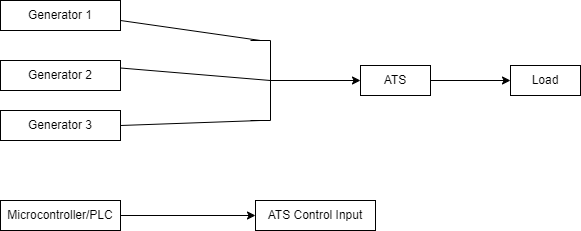

The diagram above was exported from draw.io. Its source (the exported page's mxGraphModel, read from the mxfile embedded in the PNG):
<mxGraphModel dx="1272" dy="539" grid="1" gridSize="10" guides="1" tooltips="1" connect="1" arrows="1" fold="1" page="1" pageScale="1" pageWidth="850" pageHeight="1100" math="0" shadow="0">
  <root>
    <mxCell id="0" />
    <mxCell id="1" parent="0" />
    <mxCell id="shc5REQBGXSOSas_KxdZ-1" value="Generator 1" style="rounded=0;whiteSpace=wrap;html=1;" vertex="1" parent="1">
      <mxGeometry x="50" y="50" width="120" height="30" as="geometry" />
    </mxCell>
    <mxCell id="shc5REQBGXSOSas_KxdZ-2" value="ATS Control Input" style="rounded=0;whiteSpace=wrap;html=1;" vertex="1" parent="1">
      <mxGeometry x="305" y="250" width="120" height="30" as="geometry" />
    </mxCell>
    <mxCell id="shc5REQBGXSOSas_KxdZ-3" value="Generator 2" style="rounded=0;whiteSpace=wrap;html=1;" vertex="1" parent="1">
      <mxGeometry x="50" y="110" width="120" height="30" as="geometry" />
    </mxCell>
    <mxCell id="shc5REQBGXSOSas_KxdZ-4" value="Generator 3" style="rounded=0;whiteSpace=wrap;html=1;" vertex="1" parent="1">
      <mxGeometry x="50" y="160" width="120" height="30" as="geometry" />
    </mxCell>
    <mxCell id="shc5REQBGXSOSas_KxdZ-14" style="edgeStyle=orthogonalEdgeStyle;rounded=0;orthogonalLoop=1;jettySize=auto;html=1;exitX=1;exitY=0.5;exitDx=0;exitDy=0;" edge="1" parent="1" source="shc5REQBGXSOSas_KxdZ-5" target="shc5REQBGXSOSas_KxdZ-2">
      <mxGeometry relative="1" as="geometry" />
    </mxCell>
    <mxCell id="shc5REQBGXSOSas_KxdZ-5" value="Microcontroller/PLC" style="rounded=0;whiteSpace=wrap;html=1;" vertex="1" parent="1">
      <mxGeometry x="50" y="250" width="120" height="30" as="geometry" />
    </mxCell>
    <mxCell id="shc5REQBGXSOSas_KxdZ-12" style="edgeStyle=orthogonalEdgeStyle;rounded=0;orthogonalLoop=1;jettySize=auto;html=1;exitX=1;exitY=0.5;exitDx=0;exitDy=0;exitPerimeter=0;entryX=0;entryY=0.5;entryDx=0;entryDy=0;" edge="1" parent="1" source="shc5REQBGXSOSas_KxdZ-6" target="shc5REQBGXSOSas_KxdZ-10">
      <mxGeometry relative="1" as="geometry" />
    </mxCell>
    <mxCell id="shc5REQBGXSOSas_KxdZ-6" value="" style="pointerEvents=1;verticalLabelPosition=bottom;shadow=0;dashed=0;align=center;html=1;verticalAlign=top;shape=mxgraph.electrical.miscellaneous.permanent_magnet" vertex="1" parent="1">
      <mxGeometry x="300" y="90" width="20" height="80" as="geometry" />
    </mxCell>
    <mxCell id="shc5REQBGXSOSas_KxdZ-7" value="" style="endArrow=none;html=1;rounded=0;" edge="1" parent="1">
      <mxGeometry width="50" height="50" relative="1" as="geometry">
        <mxPoint x="170" y="70" as="sourcePoint" />
        <mxPoint x="310" y="90" as="targetPoint" />
      </mxGeometry>
    </mxCell>
    <mxCell id="shc5REQBGXSOSas_KxdZ-8" value="" style="endArrow=none;html=1;rounded=0;exitX=1;exitY=0.25;exitDx=0;exitDy=0;" edge="1" parent="1" source="shc5REQBGXSOSas_KxdZ-3">
      <mxGeometry width="50" height="50" relative="1" as="geometry">
        <mxPoint x="210" y="110" as="sourcePoint" />
        <mxPoint x="320" y="130" as="targetPoint" />
      </mxGeometry>
    </mxCell>
    <mxCell id="shc5REQBGXSOSas_KxdZ-9" value="" style="endArrow=none;html=1;rounded=0;exitX=1;exitY=0.5;exitDx=0;exitDy=0;" edge="1" parent="1" source="shc5REQBGXSOSas_KxdZ-4">
      <mxGeometry width="50" height="50" relative="1" as="geometry">
        <mxPoint x="210" y="170" as="sourcePoint" />
        <mxPoint x="310" y="170" as="targetPoint" />
      </mxGeometry>
    </mxCell>
    <mxCell id="shc5REQBGXSOSas_KxdZ-13" style="edgeStyle=orthogonalEdgeStyle;rounded=0;orthogonalLoop=1;jettySize=auto;html=1;exitX=1;exitY=0.5;exitDx=0;exitDy=0;" edge="1" parent="1" source="shc5REQBGXSOSas_KxdZ-10" target="shc5REQBGXSOSas_KxdZ-11">
      <mxGeometry relative="1" as="geometry" />
    </mxCell>
    <mxCell id="shc5REQBGXSOSas_KxdZ-10" value="ATS" style="rounded=0;whiteSpace=wrap;html=1;" vertex="1" parent="1">
      <mxGeometry x="410" y="115" width="70" height="30" as="geometry" />
    </mxCell>
    <mxCell id="shc5REQBGXSOSas_KxdZ-11" value="Load" style="rounded=0;whiteSpace=wrap;html=1;" vertex="1" parent="1">
      <mxGeometry x="560" y="115" width="70" height="30" as="geometry" />
    </mxCell>
  </root>
</mxGraphModel>